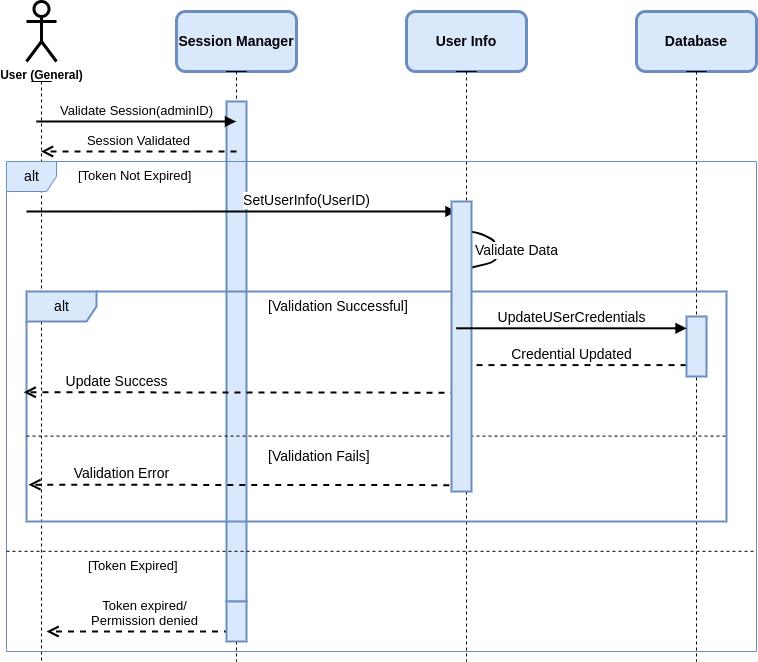

The diagram above was exported from draw.io. Its source (the exported page's mxGraphModel, read from the mxfile embedded in the PNG):
<mxGraphModel dx="1472" dy="962" grid="1" gridSize="10" guides="1" tooltips="1" connect="1" arrows="1" fold="1" page="1" pageScale="1" pageWidth="1169" pageHeight="1654" background="#ffffff" math="0" shadow="0">
  <root>
    <mxCell id="0" />
    <mxCell id="1" parent="0" />
    <mxCell id="2" value="&lt;b&gt;User (General)&lt;/b&gt;" style="shape=umlActor;verticalLabelPosition=bottom;verticalAlign=top;html=1;outlineConnect=0;strokeWidth=3;rounded=1;" parent="1" vertex="1">
      <mxGeometry x="140" y="20" width="30" height="60" as="geometry" />
    </mxCell>
    <mxCell id="3" value="&lt;font style=&quot;font-size: 14px;&quot;&gt;&lt;b&gt;Session Manager&lt;/b&gt;&lt;/font&gt;" style="rounded=1;whiteSpace=wrap;html=1;strokeWidth=3;fillColor=#dae8fc;strokeColor=#6c8ebf;" parent="1" vertex="1">
      <mxGeometry x="290" y="30" width="120" height="60" as="geometry" />
    </mxCell>
    <mxCell id="5" value="&lt;font style=&quot;font-size: 14px;&quot;&gt;&lt;b&gt;User Info&lt;/b&gt;&lt;/font&gt;" style="rounded=1;whiteSpace=wrap;html=1;strokeWidth=3;fillColor=#dae8fc;strokeColor=#6c8ebf;" parent="1" vertex="1">
      <mxGeometry x="520" y="30" width="120" height="60" as="geometry" />
    </mxCell>
    <mxCell id="85" value="" style="shape=umlLifeline;participant=umlActor;perimeter=lifelinePerimeter;whiteSpace=wrap;html=1;container=1;collapsible=0;recursiveResize=0;verticalAlign=top;spacingTop=36;outlineConnect=0;size=0;" parent="1" vertex="1">
      <mxGeometry x="145" y="100" width="20" height="580" as="geometry" />
    </mxCell>
    <mxCell id="86" value="" style="shape=umlLifeline;participant=umlActor;perimeter=lifelinePerimeter;whiteSpace=wrap;html=1;container=1;collapsible=0;recursiveResize=0;verticalAlign=top;spacingTop=36;outlineConnect=0;size=0;" parent="1" vertex="1">
      <mxGeometry x="340" y="90" width="20" height="590" as="geometry" />
    </mxCell>
    <mxCell id="112" value="" style="html=1;points=[];perimeter=orthogonalPerimeter;fillStyle=solid;strokeWidth=2;fontSize=14;fillColor=#dae8fc;strokeColor=#6c8ebf;" parent="86" vertex="1">
      <mxGeometry y="30" width="20" height="500" as="geometry" />
    </mxCell>
    <mxCell id="87" value="" style="shape=umlLifeline;participant=umlActor;perimeter=lifelinePerimeter;whiteSpace=wrap;html=1;container=1;collapsible=0;recursiveResize=0;verticalAlign=top;spacingTop=36;outlineConnect=0;size=0;" parent="1" vertex="1">
      <mxGeometry x="570" y="90" width="20" height="590" as="geometry" />
    </mxCell>
    <mxCell id="88" value="&lt;font style=&quot;font-size: 14px;&quot;&gt;&lt;b&gt;Database&lt;/b&gt;&lt;/font&gt;" style="rounded=1;whiteSpace=wrap;html=1;strokeWidth=3;fillColor=#dae8fc;strokeColor=#6c8ebf;" parent="1" vertex="1">
      <mxGeometry x="750" y="30" width="120" height="60" as="geometry" />
    </mxCell>
    <mxCell id="89" value="" style="shape=umlLifeline;participant=umlActor;perimeter=lifelinePerimeter;whiteSpace=wrap;html=1;container=1;collapsible=0;recursiveResize=0;verticalAlign=top;spacingTop=36;outlineConnect=0;size=0;" parent="1" vertex="1">
      <mxGeometry x="800" y="90" width="20" height="590" as="geometry" />
    </mxCell>
    <mxCell id="90" value="&lt;font style=&quot;font-size: 13px;&quot;&gt;Validate Session(adminID)&lt;/font&gt;" style="html=1;verticalAlign=bottom;endArrow=block;strokeWidth=2;" parent="1" target="86" edge="1">
      <mxGeometry width="80" relative="1" as="geometry">
        <mxPoint x="150" y="140" as="sourcePoint" />
        <mxPoint x="230" y="140" as="targetPoint" />
      </mxGeometry>
    </mxCell>
    <mxCell id="91" value="Session Validated" style="html=1;verticalAlign=bottom;endArrow=open;dashed=1;endSize=8;strokeWidth=2;fontSize=13;" parent="1" target="85" edge="1">
      <mxGeometry relative="1" as="geometry">
        <mxPoint x="350" y="170" as="sourcePoint" />
        <mxPoint x="270" y="170" as="targetPoint" />
      </mxGeometry>
    </mxCell>
    <mxCell id="92" value="&lt;font style=&quot;font-size: 14px;&quot;&gt;alt&lt;/font&gt;" style="shape=umlFrame;tabWidth=110;tabHeight=30;tabPosition=left;html=1;boundedLbl=1;labelInHeader=1;width=50;height=30;fontSize=13;fillColor=#dae8fc;strokeColor=#6c8ebf;" parent="1" vertex="1">
      <mxGeometry x="120" y="180" width="750" height="490" as="geometry" />
    </mxCell>
    <mxCell id="93" value="[Token Not Expired]" style="text;fontSize=13;" parent="92" vertex="1">
      <mxGeometry width="100" height="20" relative="1" as="geometry">
        <mxPoint x="70" as="offset" />
      </mxGeometry>
    </mxCell>
    <mxCell id="94" value="" style="line;strokeWidth=1;dashed=1;labelPosition=center;verticalLabelPosition=bottom;align=left;verticalAlign=top;spacingLeft=20;spacingTop=15;fontSize=13;" parent="92" vertex="1">
      <mxGeometry y="380" width="750" height="19.6" as="geometry" />
    </mxCell>
    <mxCell id="96" value="[Token Expired]" style="text;fontSize=13;" parent="92" vertex="1">
      <mxGeometry width="100" height="20" relative="1" as="geometry">
        <mxPoint x="80" y="390" as="offset" />
      </mxGeometry>
    </mxCell>
    <mxCell id="97" value="SetUserInfo(UserID)" style="html=1;verticalAlign=bottom;endArrow=block;strokeWidth=2;fontSize=14;entryX=0.6;entryY=0.102;entryDx=0;entryDy=0;entryPerimeter=0;" parent="92" target="92" edge="1">
      <mxGeometry x="0.3023" width="80" relative="1" as="geometry">
        <mxPoint x="20" y="50" as="sourcePoint" />
        <mxPoint x="100" y="50" as="targetPoint" />
        <mxPoint as="offset" />
      </mxGeometry>
    </mxCell>
    <mxCell id="99" value="Validate Data" style="html=1;verticalAlign=bottom;endArrow=block;strokeWidth=2;fontSize=14;entryX=0.6;entryY=0.224;entryDx=0;entryDy=0;entryPerimeter=0;" parent="92" target="92" edge="1">
      <mxGeometry x="0.2046" y="20" width="80" relative="1" as="geometry">
        <mxPoint x="450" y="70" as="sourcePoint" />
        <mxPoint x="530" y="70" as="targetPoint" />
        <Array as="points">
          <mxPoint x="470" y="70" />
          <mxPoint x="490" y="80" />
          <mxPoint x="490" y="100" />
        </Array>
        <mxPoint x="15" y="-19" as="offset" />
      </mxGeometry>
    </mxCell>
    <mxCell id="100" value="alt" style="shape=umlFrame;tabWidth=110;tabHeight=30;tabPosition=left;html=1;boundedLbl=1;labelInHeader=1;width=70;height=30;fillStyle=solid;strokeWidth=2;fontSize=14;fillColor=#dae8fc;strokeColor=#6c8ebf;" parent="92" vertex="1">
      <mxGeometry x="20" y="130" width="700" height="230" as="geometry" />
    </mxCell>
    <mxCell id="101" value="[Validation Successful]" style="text;fillStyle=solid;strokeWidth=2;fontSize=14;" parent="100" vertex="1">
      <mxGeometry width="100" height="20" relative="1" as="geometry">
        <mxPoint x="240" as="offset" />
      </mxGeometry>
    </mxCell>
    <mxCell id="102" value="" style="line;strokeWidth=1;dashed=1;labelPosition=center;verticalLabelPosition=bottom;align=left;verticalAlign=top;spacingLeft=20;spacingTop=15;fillStyle=solid;fontSize=14;" parent="100" vertex="1">
      <mxGeometry y="140" width="700" height="9.200000000000001" as="geometry" />
    </mxCell>
    <mxCell id="105" value="Credential Updated" style="html=1;verticalAlign=bottom;endArrow=open;dashed=1;endSize=8;strokeWidth=2;fontSize=14;" parent="100" edge="1">
      <mxGeometry relative="1" as="geometry">
        <mxPoint x="660" y="73.60000000000001" as="sourcePoint" />
        <mxPoint x="430" y="73.60000000000001" as="targetPoint" />
      </mxGeometry>
    </mxCell>
    <mxCell id="106" value="Update Success" style="html=1;verticalAlign=bottom;endArrow=open;dashed=1;endSize=8;strokeWidth=2;fontSize=14;entryX=-0.004;entryY=0.438;entryDx=0;entryDy=0;entryPerimeter=0;" parent="100" target="100" edge="1">
      <mxGeometry x="0.5712" relative="1" as="geometry">
        <mxPoint x="430" y="101.19999999999999" as="sourcePoint" />
        <mxPoint x="350" y="101.19999999999999" as="targetPoint" />
        <mxPoint as="offset" />
      </mxGeometry>
    </mxCell>
    <mxCell id="107" value="[Validation Fails]" style="text;fillStyle=solid;strokeWidth=2;fontSize=14;" parent="100" vertex="1">
      <mxGeometry width="100" height="20" relative="1" as="geometry">
        <mxPoint x="240" y="150" as="offset" />
      </mxGeometry>
    </mxCell>
    <mxCell id="109" value="Validation Error" style="html=1;verticalAlign=bottom;endArrow=open;dashed=1;endSize=8;strokeWidth=2;fontSize=14;entryX=-0.004;entryY=0.438;entryDx=0;entryDy=0;entryPerimeter=0;" parent="100" edge="1">
      <mxGeometry x="0.5712" relative="1" as="geometry">
        <mxPoint x="434.8" y="193.66" as="sourcePoint" />
        <mxPoint x="2.000000000000057" y="193.20000000000002" as="targetPoint" />
        <mxPoint as="offset" />
      </mxGeometry>
    </mxCell>
    <mxCell id="114" value="" style="html=1;points=[];perimeter=orthogonalPerimeter;fillStyle=solid;strokeWidth=2;fontSize=14;fillColor=#dae8fc;strokeColor=#6c8ebf;" parent="100" vertex="1">
      <mxGeometry x="425" y="-90" width="20" height="290" as="geometry" />
    </mxCell>
    <mxCell id="119" value="" style="html=1;points=[];perimeter=orthogonalPerimeter;fillStyle=solid;strokeWidth=2;fontSize=14;fillColor=#dae8fc;strokeColor=#6c8ebf;" parent="100" vertex="1">
      <mxGeometry x="660" y="25" width="20" height="60" as="geometry" />
    </mxCell>
    <mxCell id="104" value="UpdateUSerCredentials" style="html=1;verticalAlign=bottom;endArrow=block;strokeWidth=2;fontSize=14;exitX=0.614;exitY=0.16;exitDx=0;exitDy=0;exitPerimeter=0;entryX=0.943;entryY=0.16;entryDx=0;entryDy=0;entryPerimeter=0;" parent="92" source="100" target="100" edge="1">
      <mxGeometry width="80" relative="1" as="geometry">
        <mxPoint x="480" y="170" as="sourcePoint" />
        <mxPoint x="560" y="170" as="targetPoint" />
      </mxGeometry>
    </mxCell>
    <mxCell id="111" value="Token expired/&lt;br&gt;Permission denied" style="html=1;verticalAlign=bottom;endArrow=open;dashed=1;endSize=8;strokeWidth=2;fontSize=13;" parent="92" edge="1">
      <mxGeometry relative="1" as="geometry">
        <mxPoint x="235.5" y="470" as="sourcePoint" />
        <mxPoint x="40" y="470" as="targetPoint" />
      </mxGeometry>
    </mxCell>
    <mxCell id="113" value="" style="html=1;points=[];perimeter=orthogonalPerimeter;fillStyle=solid;strokeWidth=2;fontSize=14;fillColor=#dae8fc;strokeColor=#6c8ebf;" parent="92" vertex="1">
      <mxGeometry x="220" y="440" width="20" height="40" as="geometry" />
    </mxCell>
  </root>
</mxGraphModel>